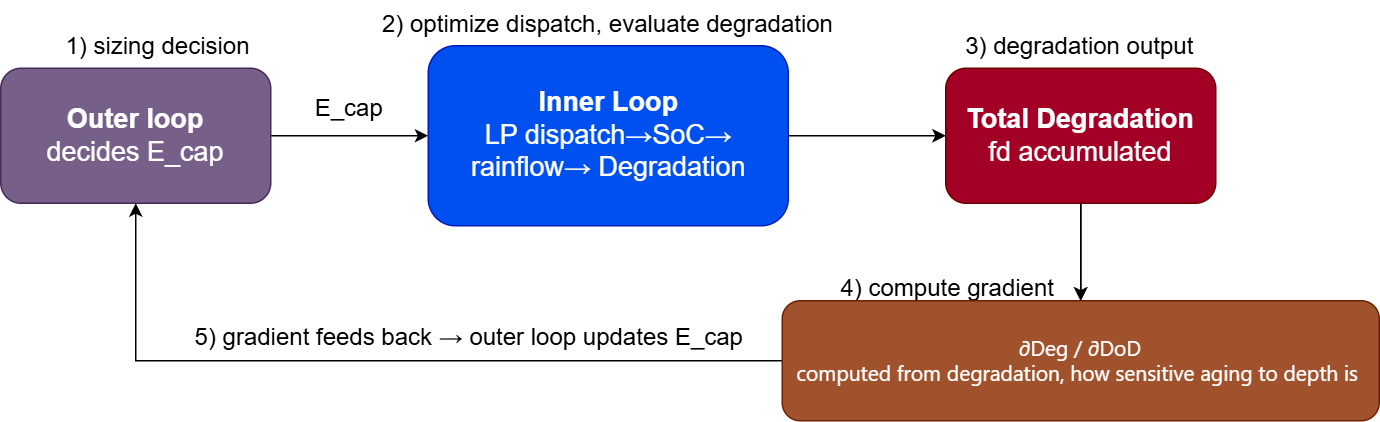

The diagram above was exported from draw.io. Its source (the exported page's mxGraphModel, read from the mxfile embedded in the PNG):
<mxGraphModel dx="1664" dy="874" grid="1" gridSize="10" guides="1" tooltips="1" connect="1" arrows="1" fold="1" page="1" pageScale="1" pageWidth="827" pageHeight="1169" math="0" shadow="0">
  <root>
    <mxCell id="0" />
    <mxCell id="1" parent="0" />
    <mxCell id="NvEh2i5jkVEno-AYDCgj-7" edge="1" parent="1" source="NvEh2i5jkVEno-AYDCgj-2" style="edgeStyle=orthogonalEdgeStyle;rounded=0;orthogonalLoop=1;jettySize=auto;html=1;entryX=0;entryY=0.5;entryDx=0;entryDy=0;fontColor=light-dark(#FFFFFF,#000000);strokeColor=light-dark(#000000,#000000);" target="NvEh2i5jkVEno-AYDCgj-6">
      <mxGeometry relative="1" as="geometry" />
    </mxCell>
    <mxCell id="NvEh2i5jkVEno-AYDCgj-2" parent="1" style="rounded=1;aspect=fixed;fontSize=18;fillColor=#0050ef;fontColor=light-dark(#FFFFFF,#FFFFFF);strokeColor=#001DBC;labelBorderColor=none;labelBackgroundColor=none;fontStyle=1;html=1;" value="&lt;font style=&quot;&quot;&gt;Inner Loop&lt;br&gt;&lt;span style=&quot;font-weight: normal;&quot;&gt;LP&amp;nbsp;dispatch→SoC→&lt;br&gt;rainflow→&amp;nbsp;Degradation&lt;/span&gt;&lt;/font&gt;" vertex="1">
      <mxGeometry height="120" width="240" x="315" y="40" as="geometry" />
    </mxCell>
    <mxCell id="NvEh2i5jkVEno-AYDCgj-5" edge="1" parent="1" source="NvEh2i5jkVEno-AYDCgj-4" style="edgeStyle=orthogonalEdgeStyle;rounded=0;orthogonalLoop=1;jettySize=auto;html=1;exitX=1;exitY=0.5;exitDx=0;exitDy=0;fontColor=light-dark(#FFFFFF,#000000);strokeColor=light-dark(#000000,#000000);" target="NvEh2i5jkVEno-AYDCgj-2">
      <mxGeometry relative="1" as="geometry" />
    </mxCell>
    <mxCell id="NvEh2i5jkVEno-AYDCgj-11" connectable="0" parent="NvEh2i5jkVEno-AYDCgj-5" style="edgeLabel;html=1;align=center;verticalAlign=middle;resizable=0;points=[];labelBackgroundColor=none;fontColor=#000000;" value="&lt;font style=&quot;font-size: 16px;&quot;&gt;E_cap&lt;/font&gt;" vertex="1">
      <mxGeometry relative="1" x="-0.0204" y="-1" as="geometry">
        <mxPoint y="-21" as="offset" />
      </mxGeometry>
    </mxCell>
    <mxCell id="NvEh2i5jkVEno-AYDCgj-4" parent="1" style="rounded=1;whiteSpace=wrap;html=1;aspect=fixed;fillColor=#76608a;fontColor=light-dark(#FFFFFF,#FFFFFF);strokeColor=#432D57;" value="&lt;font style=&quot;font-size: 18px;&quot;&gt;&lt;b&gt;Outer loop&lt;/b&gt;&lt;/font&gt;&lt;div&gt;&lt;font style=&quot;font-size: 18px;&quot;&gt;decides E_cap&lt;/font&gt;&lt;/div&gt;" vertex="1">
      <mxGeometry height="90" width="180" x="30" y="55" as="geometry" />
    </mxCell>
    <mxCell id="NvEh2i5jkVEno-AYDCgj-9" edge="1" parent="1" source="NvEh2i5jkVEno-AYDCgj-6" style="edgeStyle=orthogonalEdgeStyle;rounded=0;orthogonalLoop=1;jettySize=auto;html=1;exitX=0.5;exitY=1;exitDx=0;exitDy=0;entryX=0.5;entryY=0;entryDx=0;entryDy=0;fontColor=light-dark(#FFFFFF,#FFFFFF);" target="NvEh2i5jkVEno-AYDCgj-8">
      <mxGeometry relative="1" as="geometry" />
    </mxCell>
    <mxCell id="NvEh2i5jkVEno-AYDCgj-13" edge="1" parent="1" source="NvEh2i5jkVEno-AYDCgj-6" style="edgeStyle=orthogonalEdgeStyle;rounded=0;orthogonalLoop=1;jettySize=auto;html=1;fontColor=light-dark(#FFFFFF,#000000);strokeColor=light-dark(#000000,#000000);" target="NvEh2i5jkVEno-AYDCgj-8" value="">
      <mxGeometry relative="1" as="geometry" />
    </mxCell>
    <mxCell id="NvEh2i5jkVEno-AYDCgj-14" connectable="0" parent="NvEh2i5jkVEno-AYDCgj-13" style="edgeLabel;html=1;align=center;verticalAlign=middle;resizable=0;points=[];labelBackgroundColor=none;fontColor=light-dark(#000000,#000000);" value="&lt;font style=&quot;font-size: 16px;&quot;&gt;4) compute gradient&lt;/font&gt;" vertex="1">
      <mxGeometry relative="1" x="-0.0769" y="-1" as="geometry">
        <mxPoint x="-89" y="25" as="offset" />
      </mxGeometry>
    </mxCell>
    <mxCell id="NvEh2i5jkVEno-AYDCgj-6" parent="1" style="rounded=1;whiteSpace=wrap;html=1;aspect=fixed;fillColor=#a20025;fontColor=light-dark(#FFFFFF,#FFFFFF);strokeColor=#6F0000;" value="&lt;div&gt;&lt;font style=&quot;font-size: 18px;&quot;&gt;&lt;b&gt;Total Degradation&lt;br&gt;&lt;/b&gt;fd accumulated&lt;/font&gt;&lt;/div&gt;" vertex="1">
      <mxGeometry height="90" width="180" x="660" y="55" as="geometry" />
    </mxCell>
    <mxCell id="NvEh2i5jkVEno-AYDCgj-10" edge="1" parent="1" source="NvEh2i5jkVEno-AYDCgj-8" style="edgeStyle=orthogonalEdgeStyle;rounded=0;orthogonalLoop=1;jettySize=auto;html=1;exitX=0;exitY=0.5;exitDx=0;exitDy=0;entryX=0.5;entryY=1;entryDx=0;entryDy=0;fontColor=#000000;strokeColor=light-dark(#000000,#000000);" target="NvEh2i5jkVEno-AYDCgj-4">
      <mxGeometry relative="1" as="geometry">
        <Array as="points">
          <mxPoint x="120" y="250" />
        </Array>
      </mxGeometry>
    </mxCell>
    <mxCell id="NvEh2i5jkVEno-AYDCgj-12" connectable="0" parent="NvEh2i5jkVEno-AYDCgj-10" style="edgeLabel;html=1;align=center;verticalAlign=middle;resizable=0;points=[];labelBackgroundColor=none;fontColor=light-dark(#000000,#000000);strokeColor=light-dark(#000000,#000000);" value="&lt;span&gt;&lt;font style=&quot;font-size: 16px;&quot;&gt;5) gradient feeds back&amp;nbsp;&lt;span style=&quot;&quot;&gt;→&amp;nbsp;&lt;/span&gt;outer loop updates E_cap&lt;/font&gt;&lt;/span&gt;" vertex="1">
      <mxGeometry relative="1" x="-0.2222" as="geometry">
        <mxPoint x="-1" y="-17" as="offset" />
      </mxGeometry>
    </mxCell>
    <mxCell id="NvEh2i5jkVEno-AYDCgj-8" parent="1" style="rounded=1;whiteSpace=wrap;html=1;fillColor=#a0522d;fontColor=light-dark(#FFFFFF,#FFFFFF);strokeColor=#6D1F00;" value="&lt;span style=&quot;font-family: &amp;quot;Anthropic Sans&amp;quot;, -apple-system, BlinkMacSystemFont, &amp;quot;Segoe UI&amp;quot;, sans-serif; font-size: 14px; text-align: start; text-wrap-mode: nowrap;&quot;&gt;&lt;font style=&quot;&quot;&gt;∂Deg / ∂DoD&lt;/font&gt;&lt;/span&gt;&lt;div&gt;&lt;span style=&quot;font-family: &amp;quot;Anthropic Sans&amp;quot;, -apple-system, BlinkMacSystemFont, &amp;quot;Segoe UI&amp;quot;, sans-serif; font-size: 14px; text-align: start; text-wrap-mode: nowrap;&quot;&gt;&lt;font style=&quot;&quot;&gt;computed from degradation, how sensitive aging to depth is&amp;nbsp;&lt;/font&gt;&lt;/span&gt;&lt;/div&gt;" vertex="1">
      <mxGeometry height="80" width="398" x="551" y="210" as="geometry" />
    </mxCell>
    <mxCell id="NvEh2i5jkVEno-AYDCgj-15" parent="1" style="text;html=1;whiteSpace=wrap;strokeColor=none;fillColor=none;align=center;verticalAlign=middle;rounded=0;fontColor=#000000;" value="&lt;font style=&quot;font-size: 16px;&quot;&gt;1) sizing decision&lt;/font&gt;" vertex="1">
      <mxGeometry height="30" width="130" x="70" y="25" as="geometry" />
    </mxCell>
    <mxCell id="NvEh2i5jkVEno-AYDCgj-16" parent="1" style="text;html=1;whiteSpace=wrap;strokeColor=none;fillColor=none;align=center;verticalAlign=middle;rounded=0;fontColor=#000000;" value="&lt;font style=&quot;font-size: 16px;&quot;&gt;2) optimize dispatch, evaluate degradation&lt;/font&gt;" vertex="1">
      <mxGeometry height="30" width="310" x="280" y="10" as="geometry" />
    </mxCell>
    <mxCell id="NvEh2i5jkVEno-AYDCgj-17" parent="1" style="text;html=1;whiteSpace=wrap;strokeColor=none;fillColor=none;align=center;verticalAlign=middle;rounded=0;fontColor=#000000;" value="&lt;font style=&quot;font-size: 16px;&quot;&gt;3) degradation output&lt;/font&gt;" vertex="1">
      <mxGeometry height="30" width="159.5" x="670.25" y="25" as="geometry" />
    </mxCell>
  </root>
</mxGraphModel>